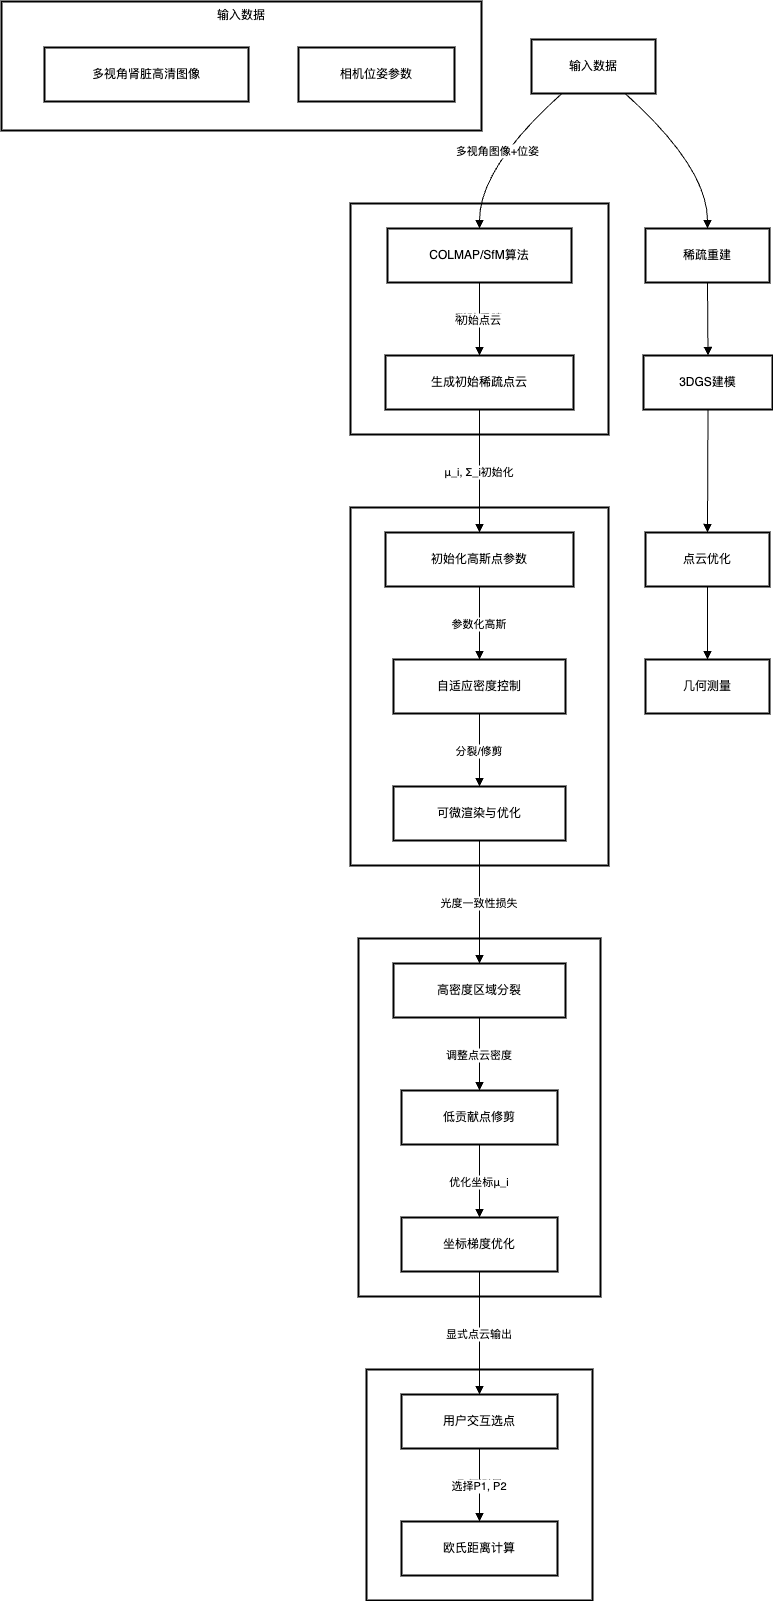

The diagram above was exported from draw.io. Its source (the exported page's mxGraphModel, read from the mxfile embedded in the PNG):
<mxGraphModel dx="2066" dy="1140" grid="1" gridSize="10" guides="1" tooltips="1" connect="1" arrows="1" fold="1" page="1" pageScale="1" pageWidth="827" pageHeight="1169" math="0" shadow="0">
  <root>
    <mxCell id="0" />
    <mxCell id="1" parent="0" />
    <mxCell id="cHHEZfBLSV4DBNPNlgIl-1" value="几何测量" style="whiteSpace=wrap;strokeWidth=2;" parent="1" vertex="1">
      <mxGeometry x="385" y="1388" width="226" height="231" as="geometry" />
    </mxCell>
    <mxCell id="cHHEZfBLSV4DBNPNlgIl-2" value="点云优化" style="whiteSpace=wrap;strokeWidth=2;" parent="1" vertex="1">
      <mxGeometry x="377" y="957" width="242" height="358" as="geometry" />
    </mxCell>
    <mxCell id="cHHEZfBLSV4DBNPNlgIl-3" value="3DGS建模" style="whiteSpace=wrap;strokeWidth=2;" parent="1" vertex="1">
      <mxGeometry x="369" y="526" width="258" height="358" as="geometry" />
    </mxCell>
    <mxCell id="cHHEZfBLSV4DBNPNlgIl-4" value="稀疏重建" style="whiteSpace=wrap;strokeWidth=2;" parent="1" vertex="1">
      <mxGeometry x="369" y="222" width="258" height="231" as="geometry" />
    </mxCell>
    <mxCell id="cHHEZfBLSV4DBNPNlgIl-5" value="输入数据" style="whiteSpace=wrap;strokeWidth=2;verticalAlign=top;" parent="1" vertex="1">
      <mxGeometry x="20" y="20" width="480" height="129" as="geometry" />
    </mxCell>
    <mxCell id="cHHEZfBLSV4DBNPNlgIl-6" value="多视角肾脏高清图像" style="whiteSpace=wrap;strokeWidth=2;" parent="cHHEZfBLSV4DBNPNlgIl-5" vertex="1">
      <mxGeometry x="43" y="46" width="204" height="54" as="geometry" />
    </mxCell>
    <mxCell id="cHHEZfBLSV4DBNPNlgIl-7" value="相机位姿参数" style="whiteSpace=wrap;strokeWidth=2;" parent="cHHEZfBLSV4DBNPNlgIl-5" vertex="1">
      <mxGeometry x="297" y="46" width="156" height="54" as="geometry" />
    </mxCell>
    <mxCell id="cHHEZfBLSV4DBNPNlgIl-8" value="输入数据" style="whiteSpace=wrap;strokeWidth=2;" parent="1" vertex="1">
      <mxGeometry x="550" y="58" width="124" height="54" as="geometry" />
    </mxCell>
    <mxCell id="cHHEZfBLSV4DBNPNlgIl-9" value="稀疏重建" style="whiteSpace=wrap;strokeWidth=2;" parent="1" vertex="1">
      <mxGeometry x="664" y="247" width="124" height="54" as="geometry" />
    </mxCell>
    <mxCell id="cHHEZfBLSV4DBNPNlgIl-10" value="3DGS建模" style="whiteSpace=wrap;strokeWidth=2;" parent="1" vertex="1">
      <mxGeometry x="662" y="374" width="129" height="54" as="geometry" />
    </mxCell>
    <mxCell id="cHHEZfBLSV4DBNPNlgIl-11" value="点云优化" style="whiteSpace=wrap;strokeWidth=2;" parent="1" vertex="1">
      <mxGeometry x="664" y="551" width="124" height="54" as="geometry" />
    </mxCell>
    <mxCell id="cHHEZfBLSV4DBNPNlgIl-12" value="几何测量" style="whiteSpace=wrap;strokeWidth=2;" parent="1" vertex="1">
      <mxGeometry x="664" y="678" width="124" height="54" as="geometry" />
    </mxCell>
    <mxCell id="cHHEZfBLSV4DBNPNlgIl-13" value="COLMAP/SfM算法" style="whiteSpace=wrap;strokeWidth=2;" parent="1" vertex="1">
      <mxGeometry x="406" y="247" width="184" height="54" as="geometry" />
    </mxCell>
    <mxCell id="cHHEZfBLSV4DBNPNlgIl-14" value="生成初始稀疏点云" style="whiteSpace=wrap;strokeWidth=2;" parent="1" vertex="1">
      <mxGeometry x="404" y="374" width="188" height="54" as="geometry" />
    </mxCell>
    <mxCell id="cHHEZfBLSV4DBNPNlgIl-15" value="初始化高斯点参数" style="whiteSpace=wrap;strokeWidth=2;" parent="1" vertex="1">
      <mxGeometry x="404" y="551" width="188" height="54" as="geometry" />
    </mxCell>
    <mxCell id="cHHEZfBLSV4DBNPNlgIl-16" value="自适应密度控制" style="whiteSpace=wrap;strokeWidth=2;" parent="1" vertex="1">
      <mxGeometry x="412" y="678" width="172" height="54" as="geometry" />
    </mxCell>
    <mxCell id="cHHEZfBLSV4DBNPNlgIl-17" value="可微渲染与优化" style="whiteSpace=wrap;strokeWidth=2;" parent="1" vertex="1">
      <mxGeometry x="412" y="805" width="172" height="54" as="geometry" />
    </mxCell>
    <mxCell id="cHHEZfBLSV4DBNPNlgIl-18" value="高密度区域分裂" style="whiteSpace=wrap;strokeWidth=2;" parent="1" vertex="1">
      <mxGeometry x="412" y="982" width="172" height="54" as="geometry" />
    </mxCell>
    <mxCell id="cHHEZfBLSV4DBNPNlgIl-19" value="低贡献点修剪" style="whiteSpace=wrap;strokeWidth=2;" parent="1" vertex="1">
      <mxGeometry x="420" y="1109" width="156" height="54" as="geometry" />
    </mxCell>
    <mxCell id="cHHEZfBLSV4DBNPNlgIl-20" value="坐标梯度优化" style="whiteSpace=wrap;strokeWidth=2;" parent="1" vertex="1">
      <mxGeometry x="420" y="1236" width="156" height="54" as="geometry" />
    </mxCell>
    <mxCell id="cHHEZfBLSV4DBNPNlgIl-21" value="用户交互选点" style="whiteSpace=wrap;strokeWidth=2;" parent="1" vertex="1">
      <mxGeometry x="420" y="1413" width="156" height="54" as="geometry" />
    </mxCell>
    <mxCell id="cHHEZfBLSV4DBNPNlgIl-22" value="欧氏距离计算" style="whiteSpace=wrap;strokeWidth=2;" parent="1" vertex="1">
      <mxGeometry x="420" y="1540" width="156" height="54" as="geometry" />
    </mxCell>
    <mxCell id="cHHEZfBLSV4DBNPNlgIl-23" value="" style="curved=1;startArrow=none;endArrow=block;exitX=0.75;exitY=0.99;entryX=0.5;entryY=0;rounded=0;" parent="1" source="cHHEZfBLSV4DBNPNlgIl-8" target="cHHEZfBLSV4DBNPNlgIl-9" edge="1">
      <mxGeometry relative="1" as="geometry">
        <Array as="points">
          <mxPoint x="726" y="186" />
        </Array>
      </mxGeometry>
    </mxCell>
    <mxCell id="cHHEZfBLSV4DBNPNlgIl-24" value="" style="curved=1;startArrow=none;endArrow=block;exitX=0.5;exitY=1;entryX=0.5;entryY=0;rounded=0;" parent="1" source="cHHEZfBLSV4DBNPNlgIl-9" target="cHHEZfBLSV4DBNPNlgIl-10" edge="1">
      <mxGeometry relative="1" as="geometry">
        <Array as="points" />
      </mxGeometry>
    </mxCell>
    <mxCell id="cHHEZfBLSV4DBNPNlgIl-25" value="" style="curved=1;startArrow=none;endArrow=block;exitX=0.5;exitY=1;entryX=0.5;entryY=0;rounded=0;" parent="1" source="cHHEZfBLSV4DBNPNlgIl-10" target="cHHEZfBLSV4DBNPNlgIl-11" edge="1">
      <mxGeometry relative="1" as="geometry">
        <Array as="points" />
      </mxGeometry>
    </mxCell>
    <mxCell id="cHHEZfBLSV4DBNPNlgIl-26" value="" style="curved=1;startArrow=none;endArrow=block;exitX=0.5;exitY=1;entryX=0.5;entryY=0;rounded=0;" parent="1" source="cHHEZfBLSV4DBNPNlgIl-11" target="cHHEZfBLSV4DBNPNlgIl-12" edge="1">
      <mxGeometry relative="1" as="geometry">
        <Array as="points" />
      </mxGeometry>
    </mxCell>
    <mxCell id="cHHEZfBLSV4DBNPNlgIl-27" value="多视角图像+位姿" style="curved=1;startArrow=none;endArrow=block;exitX=0.25;exitY=0.99;entryX=0.5;entryY=0;rounded=0;" parent="1" source="cHHEZfBLSV4DBNPNlgIl-8" target="cHHEZfBLSV4DBNPNlgIl-13" edge="1">
      <mxGeometry relative="1" as="geometry">
        <Array as="points">
          <mxPoint x="498" y="186" />
        </Array>
      </mxGeometry>
    </mxCell>
    <mxCell id="cHHEZfBLSV4DBNPNlgIl-28" value="初始点云" style="curved=1;startArrow=none;endArrow=block;exitX=0.5;exitY=1;entryX=0.5;entryY=0;rounded=0;" parent="1" source="cHHEZfBLSV4DBNPNlgIl-13" target="cHHEZfBLSV4DBNPNlgIl-14" edge="1">
      <mxGeometry relative="1" as="geometry">
        <Array as="points" />
      </mxGeometry>
    </mxCell>
    <mxCell id="cHHEZfBLSV4DBNPNlgIl-29" value="μ_i, Σ_i初始化" style="curved=1;startArrow=none;endArrow=block;exitX=0.5;exitY=1;entryX=0.5;entryY=0;rounded=0;" parent="1" source="cHHEZfBLSV4DBNPNlgIl-14" target="cHHEZfBLSV4DBNPNlgIl-15" edge="1">
      <mxGeometry relative="1" as="geometry">
        <Array as="points" />
      </mxGeometry>
    </mxCell>
    <mxCell id="cHHEZfBLSV4DBNPNlgIl-30" value="参数化高斯" style="curved=1;startArrow=none;endArrow=block;exitX=0.5;exitY=1;entryX=0.5;entryY=0;rounded=0;" parent="1" source="cHHEZfBLSV4DBNPNlgIl-15" target="cHHEZfBLSV4DBNPNlgIl-16" edge="1">
      <mxGeometry relative="1" as="geometry">
        <Array as="points" />
      </mxGeometry>
    </mxCell>
    <mxCell id="cHHEZfBLSV4DBNPNlgIl-31" value="分裂/修剪" style="curved=1;startArrow=none;endArrow=block;exitX=0.5;exitY=1;entryX=0.5;entryY=0;rounded=0;" parent="1" source="cHHEZfBLSV4DBNPNlgIl-16" target="cHHEZfBLSV4DBNPNlgIl-17" edge="1">
      <mxGeometry relative="1" as="geometry">
        <Array as="points" />
      </mxGeometry>
    </mxCell>
    <mxCell id="cHHEZfBLSV4DBNPNlgIl-32" value="光度一致性损失" style="curved=1;startArrow=none;endArrow=block;exitX=0.5;exitY=1;entryX=0.5;entryY=0;rounded=0;" parent="1" source="cHHEZfBLSV4DBNPNlgIl-17" target="cHHEZfBLSV4DBNPNlgIl-18" edge="1">
      <mxGeometry relative="1" as="geometry">
        <Array as="points" />
      </mxGeometry>
    </mxCell>
    <mxCell id="cHHEZfBLSV4DBNPNlgIl-33" value="调整点云密度" style="curved=1;startArrow=none;endArrow=block;exitX=0.5;exitY=1;entryX=0.5;entryY=0;rounded=0;" parent="1" source="cHHEZfBLSV4DBNPNlgIl-18" target="cHHEZfBLSV4DBNPNlgIl-19" edge="1">
      <mxGeometry relative="1" as="geometry">
        <Array as="points" />
      </mxGeometry>
    </mxCell>
    <mxCell id="cHHEZfBLSV4DBNPNlgIl-34" value="优化坐标μ_i" style="curved=1;startArrow=none;endArrow=block;exitX=0.5;exitY=1;entryX=0.5;entryY=0;rounded=0;" parent="1" source="cHHEZfBLSV4DBNPNlgIl-19" target="cHHEZfBLSV4DBNPNlgIl-20" edge="1">
      <mxGeometry relative="1" as="geometry">
        <Array as="points" />
      </mxGeometry>
    </mxCell>
    <mxCell id="cHHEZfBLSV4DBNPNlgIl-35" value="显式点云输出" style="curved=1;startArrow=none;endArrow=block;exitX=0.5;exitY=1;entryX=0.5;entryY=0;rounded=0;" parent="1" source="cHHEZfBLSV4DBNPNlgIl-20" target="cHHEZfBLSV4DBNPNlgIl-21" edge="1">
      <mxGeometry relative="1" as="geometry">
        <Array as="points" />
      </mxGeometry>
    </mxCell>
    <mxCell id="cHHEZfBLSV4DBNPNlgIl-36" value="选择P1, P2" style="curved=1;startArrow=none;endArrow=block;exitX=0.5;exitY=1;entryX=0.5;entryY=0;rounded=0;" parent="1" source="cHHEZfBLSV4DBNPNlgIl-21" target="cHHEZfBLSV4DBNPNlgIl-22" edge="1">
      <mxGeometry relative="1" as="geometry">
        <Array as="points" />
      </mxGeometry>
    </mxCell>
  </root>
</mxGraphModel>